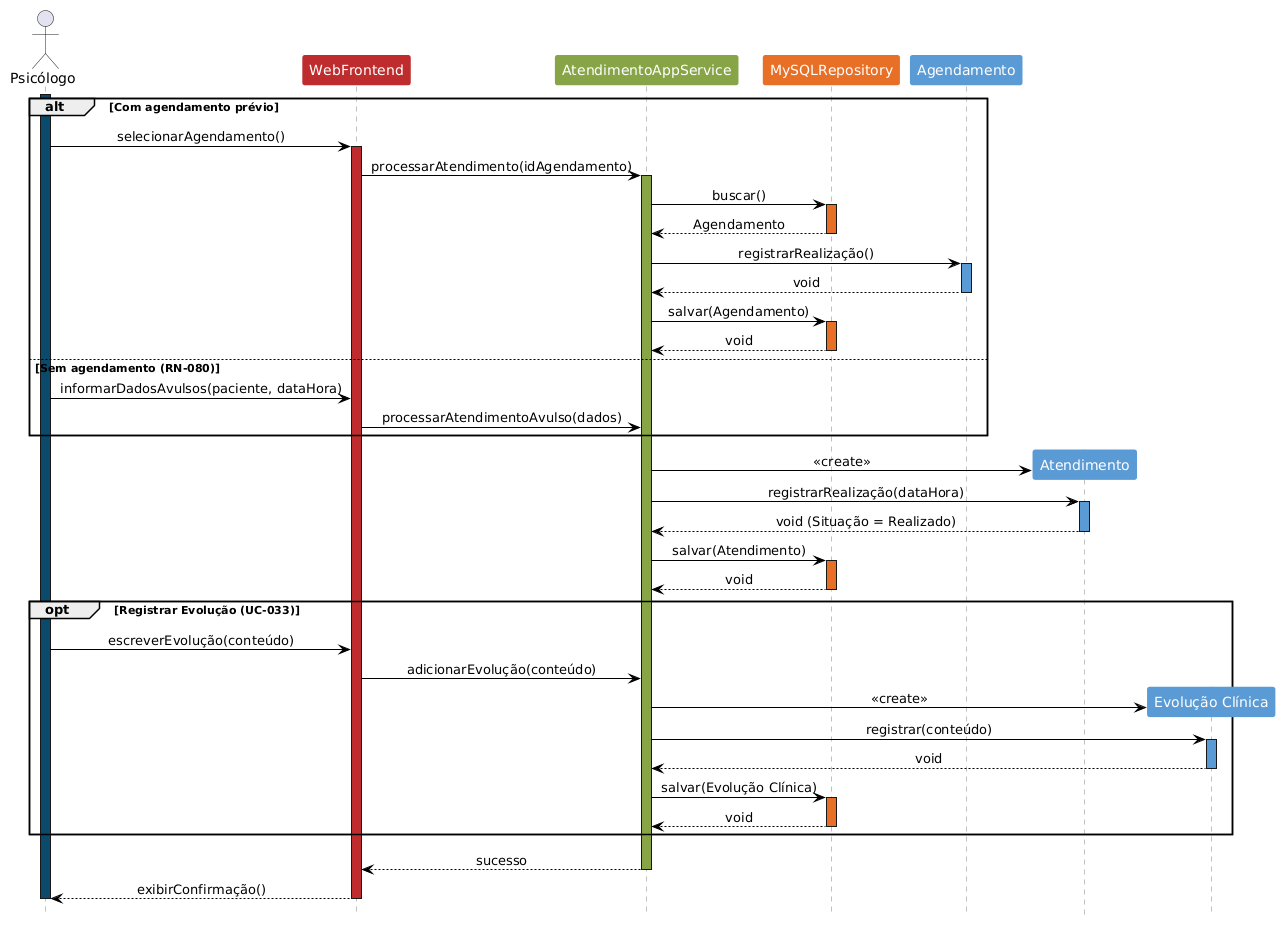

The diagram above was rendered by PlantUML. Its source (embedded in the PNG):
@startuml
hide footbox
skinparam sequence {
    ArrowColor Black
    LifeLineBorderColor Gray
    MessageAlign center
}
skinparam participant {
    BorderColor transparent
    FontColor White
    Padding 20
}

actor "Psicólogo" as User 
participant "WebFrontend" as Tela #BE2C2E
participant "AtendimentoAppService" as Control #87A446
participant "MySQLRepository" as Repo #E76F26
participant "Agendamento" as Agend #5B9BD5
participant "Atendimento" as Atend #5B9BD5
participant "Evolução Clínica" as Evolucao #5B9BD5

activate User #0B4A6A

alt Com agendamento prévio
    User -> Tela: selecionarAgendamento()
    activate Tela #BE2C2E
    Tela -> Control: processarAtendimento(idAgendamento)
    activate Control #87A446
    
    Control -> Repo: buscar()
    activate Repo #E76F26
    Repo --> Control: Agendamento
    deactivate Repo
    
    Control -> Agend: registrarRealização()
    activate Agend #5B9BD5
    Agend --> Control: void
    deactivate Agend
    
    Control -> Repo: salvar(Agendamento)
    activate Repo #E76F26
    Repo --> Control: void
    deactivate Repo
    
else Sem agendamento (RN-080)
    User -> Tela: informarDadosAvulsos(paciente, dataHora)
    Tela -> Control: processarAtendimentoAvulso(dados)
end

Control -> Atend **: <<create>>

Control -> Atend: registrarRealização(dataHora)
activate Atend #5B9BD5
Atend --> Control: void (Situação = Realizado)
deactivate Atend

Control -> Repo: salvar(Atendimento)
activate Repo #E76F26
Repo --> Control: void
deactivate Repo

opt Registrar Evolução (UC-033)
    User -> Tela: escreverEvolução(conteúdo)
    Tela -> Control: adicionarEvolução(conteúdo)
    
    Control -> Evolucao **: <<create>>
    
    Control -> Evolucao: registrar(conteúdo)
    activate Evolucao #5B9BD5
    Evolucao --> Control: void
    deactivate Evolucao
    
    Control -> Repo: salvar(Evolução Clínica)
    activate Repo #E76F26
    Repo --> Control: void
    deactivate Repo
end

Control --> Tela: sucesso
deactivate Control
Tela --> User: exibirConfirmação()
deactivate Tela

deactivate User
@enduml